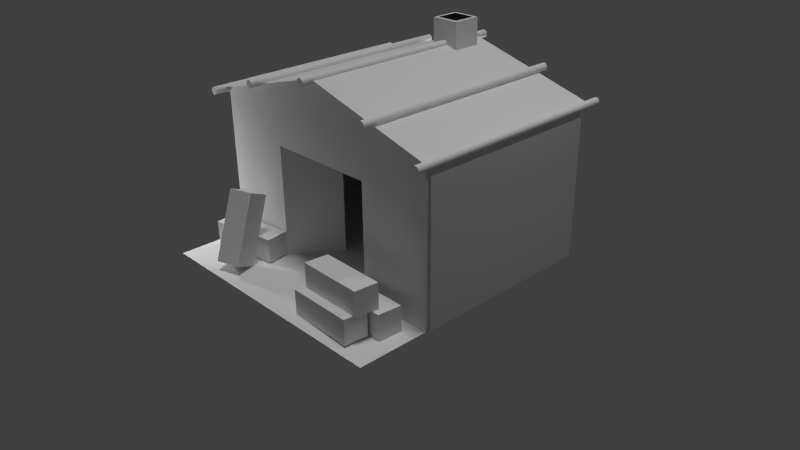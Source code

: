 # Source: RohanBarracks.blend  (saved by Blender 2.75.0; exported with 4.5.12 LTS)
import bpy
from mathutils import Matrix  # noqa: F401  (used for matrix-valued properties, if any)

bpy.ops.wm.read_factory_settings(use_empty=True)
scene = bpy.context.scene
scene.name = 'Scene'

# ---- collections
col_collection_1 = bpy.data.collections.new('Collection 1'); scene.collection.children.link(col_collection_1)

# ---- materials (node trees are filled in below, after node groups)
mat_black = bpy.data.materials.new('Black')
mat_black.alpha_threshold = 0.0
mat_black.use_transparent_shadow = False
mat_black.diffuse_color = (0.009714, 0.01002, 0.009412, 1.0)
mat_black.roughness = 0.5
mat_rooftiles_gray_1 = bpy.data.materials.new('roofTiles_gray_1')
mat_rooftiles_gray_1.alpha_threshold = 0.0
mat_rooftiles_gray_1.use_transparent_shadow = False
mat_rooftiles_gray_1.roughness = 0.5
mat_wood_3 = bpy.data.materials.new('Wood_3')
mat_wood_3.alpha_threshold = 0.0
mat_wood_3.use_transparent_shadow = False
mat_wood_3.roughness = 0.5
mat_wood_door = bpy.data.materials.new('wood_door')
mat_wood_door.alpha_threshold = 0.0
mat_wood_door.use_transparent_shadow = False
mat_wood_door.roughness = 0.5
mat_cloth_cord_3 = bpy.data.materials.new('cloth_cord_3')
mat_cloth_cord_3.alpha_threshold = 0.0
mat_cloth_cord_3.use_transparent_shadow = False
mat_cloth_cord_3.roughness = 0.5
mat_wood_2 = bpy.data.materials.new('wood_2')
mat_wood_2.alpha_threshold = 0.0
mat_wood_2.use_transparent_shadow = False
mat_wood_2.roughness = 0.5
mat_cloth_cord_1 = bpy.data.materials.new('cloth_cord_1')
mat_cloth_cord_1.alpha_threshold = 0.0
mat_cloth_cord_1.use_transparent_shadow = False
mat_cloth_cord_1.roughness = 0.5
mat_mossrock = bpy.data.materials.new('mossrock')
mat_mossrock.alpha_threshold = 0.0
mat_mossrock.use_transparent_shadow = False
mat_mossrock.roughness = 0.5

# ---- material node trees

# ---- world
world_world = bpy.data.worlds.new('World'); scene.world = world_world
world_world.color = (0.05088, 0.05088, 0.05088)
world_world.use_sun_shadow = False
world_world.sun_shadow_jitter_overblur = 0.0
world_world.cycles.sampling_method = 'MANUAL'
world_world.cycles.sample_map_resolution = 256

# ---- cameras
cam_camera = bpy.data.cameras.new('Camera')
cam_camera.clip_end = 100.0
cam_camera.lens = 35.0
cam_camera.sensor_width = 32.0
cam_camera.sensor_height = 18.0
cam_camera.ortho_scale = 7.314
cam_camera.dof.focus_distance = 0.0
cam_camera.dof.aperture_fstop = 128.0

# ---- lights
light_punto_001 = bpy.data.lights.new('Punto.001', 'POINT')
light_punto_001.transmission_factor = 0.0
light_punto_001.energy = 100.0
light_punto_001.shadow_buffer_clip_start = 0.5
light_punto_001.shadow_soft_size = 0.1
light_punto_001.shadow_maximum_resolution = 0.006
light_punto_001.use_absolute_resolution = True
light_punto_001.cycles.use_multiple_importance_sampling = False
light_punto = bpy.data.lights.new('Punto', 'POINT')
light_punto.transmission_factor = 0.0
light_punto.energy = 100.0
light_punto.shadow_buffer_clip_start = 0.5
light_punto.shadow_soft_size = 0.1
light_punto.shadow_maximum_resolution = 0.006
light_punto.use_absolute_resolution = True
light_punto.cycles.use_multiple_importance_sampling = False
light_sol = bpy.data.lights.new('Sol', 'SUN')
light_sol.transmission_factor = 0.0
light_sol.angle = 0.1993
light_sol.energy = 1.0
light_sol.shadow_buffer_clip_start = 0.5
light_sol.shadow_soft_size = 0.1
light_sol.shadow_cascade_max_distance = 1000.0
light_sol.cycles.use_multiple_importance_sampling = False
light_lamp = bpy.data.lights.new('Lamp', 'POINT')
light_lamp.transmission_factor = 0.0
light_lamp.cutoff_distance = 30.0
light_lamp.energy = 100.0
light_lamp.shadow_buffer_clip_start = 1.001
light_lamp.shadow_soft_size = 0.1
light_lamp.shadow_maximum_resolution = 0.006
light_lamp.use_absolute_resolution = True
light_lamp.cycles.use_multiple_importance_sampling = False

# ---- meshes
me_plano_003 = bpy.data.meshes.new('Plano.003')
me_plano_003.from_pydata([(-1.0, -1.0, 0.0), (1.0, -1.0, 0.0), (-1.0, 1.0, 0.0), (1.0, 1.0, 0.0)], [], [(0, 1, 3, 2)])
me_plano_003.materials.append(mat_black)
me_plano_003.use_remesh_preserve_volume = False
me_plano_003.use_remesh_preserve_attributes = False
me_plano_003.use_mirror_vertex_groups = False
me_plano_003.update()
me_cubo_002 = bpy.data.meshes.new('Cubo.002')
me_cubo_002.from_pydata([(-1.0, -1.0, -1.0), (-1.0, -1.0, 1.0), (-1.0, 1.0, -1.0), (-1.0, 1.0, 1.0), (1.0, -1.0, -1.0), (1.0, -1.0, 1.0), (1.0, 1.0, -1.0), (1.0, 1.0, 1.0)], [], [(1, 3, 2, 0), (3, 7, 6, 2), (7, 5, 4, 6), (5, 1, 0, 4), (0, 2, 6, 4), (5, 7, 3, 1)])
_uv = me_cubo_002.uv_layers.new(name='MapaUV')
_uv.uv.foreach_set('vector', [0.0, 0.0, 1.0, 0.0, 1.0, 1.0, 0.0, 1.0, 0.0, 0.0, 1.0, 0.0, 1.0, 1.0, 0.0, 1.0, 0.0, 0.0, 1.0, 0.0, 1.0, 1.0, 0.0, 1.0, 0.0, 0.0, 1.0, 0.0, 1.0, 1.0, 0.0, 1.0, 0.0, 0.0, 1.0, 0.0, 1.0, 1.0, 0.0, 1.0, 0.0, 0.0, 1.0, 0.0, 1.0, 1.0, 0.0, 1.0])
me_cubo_002.materials.append(mat_rooftiles_gray_1)
me_cubo_002.use_remesh_preserve_volume = False
me_cubo_002.use_remesh_preserve_attributes = False
me_cubo_002.use_mirror_vertex_groups = False
me_cubo_002.update()
me_cubo_001 = bpy.data.meshes.new('Cubo.001')
me_cubo_001.from_pydata([(-1.0, -1.0, -1.0), (-1.0, -1.0, 1.0), (-1.0, 1.0, -1.0), (-1.0, 1.0, 1.0), (1.0, -1.0, -1.0), (1.0, -1.0, 1.0), (1.0, 1.0, -1.0), (1.0, 1.0, 1.0)], [], [(1, 3, 2, 0), (3, 7, 6, 2), (7, 5, 4, 6), (5, 1, 0, 4), (0, 2, 6, 4), (5, 7, 3, 1)])
_uv = me_cubo_001.uv_layers.new(name='UVMap')
_uv.uv.foreach_set('vector', [0.88, -0.04275, 1.772, -0.03597, 1.765, 1.778, 0.8732, 1.771, -0.005387, -1.864, 0.8868, -1.857, 0.88, -0.04275, -0.01217, -0.04953, 0.8868, -1.857, 1.779, -1.85, 1.772, -0.03597, 0.88, -0.04275, 0.88, -0.04275, 0.8732, 1.771, -0.01895, 1.765, -0.01217, -0.04953, 1.759, 3.592, 0.8664, 3.586, 0.8732, 1.771, 1.765, 1.778, -0.005387, -1.864, -0.01217, -0.04953, -0.9043, -0.05632, -0.8975, -1.871])
me_cubo_001.materials.append(mat_wood_3)
me_cubo_001.use_remesh_preserve_volume = False
me_cubo_001.use_remesh_preserve_attributes = False
me_cubo_001.use_mirror_vertex_groups = False
me_cubo_001.update()
me_cubo = bpy.data.meshes.new('Cubo')
me_cubo.from_pydata([(-1.0, -1.0, -1.0), (-1.0, -1.0, 1.0), (-1.0, 1.0, -1.0), (-1.0, 1.0, 1.0), (1.0, -1.0, -1.0), (1.0, -1.0, 1.0), (1.0, 1.0, -1.0), (1.0, 1.0, 1.0)], [], [(1, 3, 2, 0), (3, 7, 6, 2), (7, 5, 4, 6), (5, 1, 0, 4), (0, 2, 6, 4), (5, 7, 3, 1)])
_uv = me_cubo.uv_layers.new(name='UVMap')
_uv.uv.foreach_set('vector', [0.05005, 1.423, -0.8597, 1.432, -0.8695, -0.4176, 0.04021, -0.4274, 0.9696, 3.263, 0.05988, 3.273, 0.05005, 1.423, 0.9598, 1.413, 0.05988, 3.273, -0.8499, 3.282, -0.8597, 1.432, 0.05005, 1.423, 0.05005, 1.423, 0.04021, -0.4274, 0.95, -0.4372, 0.9598, 1.413, -0.8794, -2.268, 0.03037, -2.277, 0.04021, -0.4274, -0.8695, -0.4176, 0.9696, 3.263, 0.9598, 1.413, 1.87, 1.403, 1.879, 3.253])
me_cubo.materials.append(mat_wood_3)
me_cubo.use_remesh_preserve_volume = False
me_cubo.use_remesh_preserve_attributes = False
me_cubo.use_mirror_vertex_groups = False
me_cubo.update()
me_cubo_013 = bpy.data.meshes.new('Cubo.013')
me_cubo_013.from_pydata([(-1.0, -1.0, -1.0), (-1.0, -1.0, 1.0), (-1.0, 1.0, -1.0), (-1.0, 1.0, 1.0), (1.0, -1.0, -1.0), (1.0, -1.0, 1.0), (1.0, 1.0, -1.0), (1.0, 1.0, 1.0)], [], [(1, 3, 2, 0), (3, 7, 6, 2), (7, 5, 4, 6), (5, 1, 0, 4), (0, 2, 6, 4), (5, 7, 3, 1)])
_uv = me_cubo_013.uv_layers.new(name='UVMap')
_uv.uv.foreach_set('vector', [0.5215, 0.03728, 0.0967, 0.03201, 0.09861, -0.7193, 0.5234, -0.714, 0.9444, 0.7939, 0.5196, 0.7886, 0.5215, 0.03728, 0.9463, 0.04255, 0.5196, 0.7886, 0.09479, 0.7833, 0.0967, 0.03201, 0.5215, 0.03728, 0.5215, 0.03728, 0.5234, -0.714, 0.9483, -0.7088, 0.9463, 0.04255, 0.1005, -1.471, 0.5253, -1.465, 0.5234, -0.714, 0.09861, -0.7193, 0.9444, 0.7939, 0.9463, 0.04255, 1.371, 0.04782, 1.369, 0.7991])
me_cubo_013.materials.append(mat_wood_door)
me_cubo_013.use_remesh_preserve_volume = False
me_cubo_013.use_remesh_preserve_attributes = False
me_cubo_013.use_mirror_vertex_groups = False
me_cubo_013.update()
me_cubo_012 = bpy.data.meshes.new('Cubo.012')
me_cubo_012.from_pydata([(-1.0, -1.0, -1.0), (-1.0, -1.0, 1.0), (-1.0, 1.0, -1.0), (-1.0, 1.0, 1.0), (1.0, -1.0, -1.0), (1.0, -1.0, 1.0), (1.0, 1.0, -1.0), (1.0, 1.0, 1.0)], [], [(1, 3, 2, 0), (3, 7, 6, 2), (7, 5, 4, 6), (5, 1, 0, 4), (0, 2, 6, 4), (5, 7, 3, 1)])
_uv = me_cubo_012.uv_layers.new(name='UVMap')
_uv.uv.foreach_set('vector', [0.4982, 0.822, 0.03658, 0.8217, 0.0367, 0.03262, 0.4983, 0.03292, 0.9597, 1.611, 0.4981, 1.611, 0.4982, 0.822, 0.9598, 0.8223, 0.4981, 1.611, 0.03647, 1.611, 0.03658, 0.8217, 0.4982, 0.822, 0.4982, 0.822, 0.4983, 0.03292, 0.9599, 0.03321, 0.9598, 0.8223, 0.03681, -0.7565, 0.4984, -0.7562, 0.4983, 0.03292, 0.0367, 0.03262, 0.9597, 1.611, 0.9598, 0.8223, 1.421, 0.8226, 1.421, 1.612])
me_cubo_012.materials.append(mat_wood_door)
me_cubo_012.use_remesh_preserve_volume = False
me_cubo_012.use_remesh_preserve_attributes = False
me_cubo_012.use_mirror_vertex_groups = False
me_cubo_012.update()
me_cubo_011 = bpy.data.meshes.new('Cubo.011')
me_cubo_011.from_pydata([(-1.0, -1.0, -1.0), (-1.0, -1.0, 1.0), (-1.0, 1.0, -1.0), (-1.0, 1.0, 1.0), (1.0, -1.0, -1.0), (1.0, -1.0, 1.0), (1.0, 1.0, -1.0), (1.0, 1.0, 1.0)], [], [(1, 3, 2, 0), (3, 7, 6, 2), (7, 5, 4, 6), (5, 1, 0, 4), (0, 2, 6, 4), (5, 7, 3, 1)])
_uv = me_cubo_011.uv_layers.new(name='UVMap')
_uv.uv.foreach_set('vector', [0.3333, 0.3333, 0.3333, 3.974e-08, 0.6667, 0.0, 0.6667, 0.3333, 3.974e-08, 0.6667, 0.0, 0.3333, 0.3333, 0.3333, 0.3333, 0.6667, 1.291e-07, 0.3333, 0.0, 8.941e-08, 0.3333, 0.0, 0.3333, 0.3333, 0.3333, 0.3333, 0.6667, 0.3333, 0.6667, 0.6667, 0.3333, 0.6667, 1.0, 0.0, 1.0, 0.3333, 0.6667, 0.3333, 0.6667, 2.98e-08, 0.0, 0.6667, 0.3333, 0.6667, 0.3333, 1.0, 4.967e-08, 1.0])
me_cubo_011.materials.append(mat_cloth_cord_3)
me_cubo_011.use_remesh_preserve_volume = False
me_cubo_011.use_remesh_preserve_attributes = False
me_cubo_011.use_mirror_vertex_groups = False
me_cubo_011.update()
me_cubo_010 = bpy.data.meshes.new('Cubo.010')
me_cubo_010.from_pydata([(-1.0, -1.0, -1.0), (-1.0, -1.0, 1.0), (-1.0, 1.0, -1.0), (-1.0, 1.0, 1.0), (1.0, -1.0, -1.0), (1.0, -1.0, 1.0), (1.0, 1.0, -1.0), (1.0, 1.0, 1.0)], [], [(1, 3, 2, 0), (3, 7, 6, 2), (7, 5, 4, 6), (5, 1, 0, 4), (0, 2, 6, 4), (5, 7, 3, 1)])
_uv = me_cubo_010.uv_layers.new(name='UVMap')
_uv.uv.foreach_set('vector', [0.3333, 0.3333, 0.3333, 3.974e-08, 0.6667, 0.0, 0.6667, 0.3333, 3.974e-08, 0.6667, 0.0, 0.3333, 0.3333, 0.3333, 0.3333, 0.6667, 1.291e-07, 0.3333, 0.0, 8.941e-08, 0.3333, 0.0, 0.3333, 0.3333, 0.3333, 0.3333, 0.6667, 0.3333, 0.6667, 0.6667, 0.3333, 0.6667, 1.0, 0.0, 1.0, 0.3333, 0.6667, 0.3333, 0.6667, 2.98e-08, 0.0, 0.6667, 0.3333, 0.6667, 0.3333, 1.0, 4.967e-08, 1.0])
me_cubo_010.materials.append(mat_cloth_cord_3)
me_cubo_010.use_remesh_preserve_volume = False
me_cubo_010.use_remesh_preserve_attributes = False
me_cubo_010.use_mirror_vertex_groups = False
me_cubo_010.update()
me_cubo_009 = bpy.data.meshes.new('Cubo.009')
me_cubo_009.from_pydata([(-1.0, -1.0, -1.0), (-1.0, -1.0, 1.0), (-1.0, 1.0, -1.0), (-1.0, 1.0, 1.0), (1.0, -1.0, -1.0), (1.0, -1.0, 1.0), (1.0, 1.0, -1.0), (1.0, 1.0, 1.0)], [], [(1, 3, 2, 0), (3, 7, 6, 2), (7, 5, 4, 6), (5, 1, 0, 4), (0, 2, 6, 4), (5, 7, 3, 1)])
_uv = me_cubo_009.uv_layers.new(name='UVMap')
_uv.uv.foreach_set('vector', [0.3333, 0.3333, 0.3333, 3.974e-08, 0.6667, 0.0, 0.6667, 0.3333, 3.974e-08, 0.6667, 0.0, 0.3333, 0.3333, 0.3333, 0.3333, 0.6667, 1.291e-07, 0.3333, 0.0, 8.941e-08, 0.3333, 0.0, 0.3333, 0.3333, 0.3333, 0.3333, 0.6667, 0.3333, 0.6667, 0.6667, 0.3333, 0.6667, 1.0, 0.0, 1.0, 0.3333, 0.6667, 0.3333, 0.6667, 2.98e-08, 0.0, 0.6667, 0.3333, 0.6667, 0.3333, 1.0, 4.967e-08, 1.0])
me_cubo_009.materials.append(mat_cloth_cord_3)
me_cubo_009.use_remesh_preserve_volume = False
me_cubo_009.use_remesh_preserve_attributes = False
me_cubo_009.use_mirror_vertex_groups = False
me_cubo_009.update()
me_cubo_008 = bpy.data.meshes.new('Cubo.008')
me_cubo_008.from_pydata([(-1.0, -1.0, -1.0), (-1.0, -1.0, 1.0), (-1.0, 1.0, -1.0), (-1.0, 1.0, 1.0), (1.0, -1.0, -1.0), (1.0, -1.0, 1.0), (1.0, 1.0, -1.0), (1.0, 1.0, 1.0)], [], [(1, 3, 2, 0), (3, 7, 6, 2), (7, 5, 4, 6), (5, 1, 0, 4), (0, 2, 6, 4), (5, 7, 3, 1)])
_uv = me_cubo_008.uv_layers.new(name='UVMap')
_uv.uv.foreach_set('vector', [0.3333, 0.3333, 0.3333, 3.974e-08, 0.6667, 0.0, 0.6667, 0.3333, 3.974e-08, 0.6667, 0.0, 0.3333, 0.3333, 0.3333, 0.3333, 0.6667, 1.291e-07, 0.3333, 0.0, 8.941e-08, 0.3333, 0.0, 0.3333, 0.3333, 0.3333, 0.3333, 0.6667, 0.3333, 0.6667, 0.6667, 0.3333, 0.6667, 1.0, 0.0, 1.0, 0.3333, 0.6667, 0.3333, 0.6667, 2.98e-08, 0.0, 0.6667, 0.3333, 0.6667, 0.3333, 1.0, 4.967e-08, 1.0])
me_cubo_008.materials.append(mat_cloth_cord_3)
me_cubo_008.use_remesh_preserve_volume = False
me_cubo_008.use_remesh_preserve_attributes = False
me_cubo_008.use_mirror_vertex_groups = False
me_cubo_008.update()
me_cubo_007 = bpy.data.meshes.new('Cubo.007')
me_cubo_007.from_pydata([(-1.0, -1.0, -1.0), (-1.0, -1.0, 1.0), (-1.0, 1.0, -1.0), (-1.0, 1.0, 1.0), (1.0, -1.0, -1.0), (1.0, -1.0, 1.0), (1.0, 1.0, -1.0), (1.0, 1.0, 1.0)], [], [(1, 3, 2, 0), (3, 7, 6, 2), (7, 5, 4, 6), (5, 1, 0, 4), (0, 2, 6, 4), (5, 7, 3, 1)])
_uv = me_cubo_007.uv_layers.new(name='UVMap')
_uv.uv.foreach_set('vector', [0.3333, 0.3333, 0.3333, 3.974e-08, 0.6667, 0.0, 0.6667, 0.3333, 3.974e-08, 0.6667, 0.0, 0.3333, 0.3333, 0.3333, 0.3333, 0.6667, 1.291e-07, 0.3333, 0.0, 8.941e-08, 0.3333, 0.0, 0.3333, 0.3333, 0.3333, 0.3333, 0.6667, 0.3333, 0.6667, 0.6667, 0.3333, 0.6667, 1.0, 0.0, 1.0, 0.3333, 0.6667, 0.3333, 0.6667, 2.98e-08, 0.0, 0.6667, 0.3333, 0.6667, 0.3333, 1.0, 4.967e-08, 1.0])
me_cubo_007.materials.append(mat_cloth_cord_3)
me_cubo_007.use_remesh_preserve_volume = False
me_cubo_007.use_remesh_preserve_attributes = False
me_cubo_007.use_mirror_vertex_groups = False
me_cubo_007.update()
me_plano_010 = bpy.data.meshes.new('Plano.010')
me_plano_010.from_pydata([(-1.019, -0.96, -3.5), (1.0, -0.96, -3.5), (1.0, -1.04, -3.5), (-1.019, -1.04, -3.5), (-1.5, -0.96, -1.753), (-1.5, -1.04, -1.753), (-1.019, -0.96, 1.192e-07), (1.0, -0.96, 1.192e-07), (1.0, -0.96, -1.0), (-0.5, -0.96, -1.0), (-0.5, -0.96, -2.5), (1.0, -0.96, -2.5), (-1.5, -0.96, -1.747), (1.0, -1.04, -2.5), (-1.5, -1.04, -1.747), (-0.5, -1.04, -2.5), (-0.5, -1.04, -1.0), (1.0, -1.04, -1.0), (1.0, -1.04, 1.192e-07), (-1.019, -1.04, 1.192e-07)], [], [(0, 1, 2, 3), (4, 0, 3, 5), (6, 7, 8, 9, 10, 11, 1, 0, 4, 12), (2, 1, 11, 13), (14, 5, 3, 2, 13, 15, 16, 17, 18, 19), (12, 4, 5, 14), (19, 18, 7, 6), (8, 7, 18, 17), (9, 8, 17, 16), (16, 15, 10, 9), (15, 13, 11, 10), (14, 19, 6, 12)])
_uv = me_plano_010.uv_layers.new(name='UVMap')
_uv.uv.foreach_set('vector', [0.2563, 2.465, -0.6533, 2.46, -0.6531, 2.388, 0.2565, 2.394, 1.264, 4.191, 0.4764, 4.187, 0.4766, 4.115, 1.264, 4.12, 2.071, -1.715, 2.066, 0.09391, 1.615, 0.09116, 1.619, -1.252, 0.9433, -1.257, 0.9393, 0.08703, 0.4888, 0.08427, 0.4942, -1.724, 1.283, -2.15, 1.285, -2.15, 0.2553, 2.824, 0.255, 2.895, -0.1955, 2.893, -0.1953, 2.821, -0.2984, 0.07946, -0.3009, 0.07945, -1.087, -0.3562, -1.081, -2.165, -0.6308, -2.162, -0.6349, -0.8183, 0.04092, -0.8142, 0.04496, -2.158, 0.4955, -2.155, 0.4901, -0.3465, 1.266, 4.191, 1.264, 4.191, 1.264, 4.12, 1.266, 4.12, -0.6533, 2.46, 0.2563, 2.465, 0.2561, 2.537, -0.6535, 2.532, 0.2548, 2.967, -0.1957, 2.964, -0.1955, 2.893, 0.255, 2.895, 0.2553, 2.824, -0.4205, 2.82, -0.4203, 2.748, 0.2555, 2.752, 0.2557, 2.68, -0.4201, 2.676, -0.4199, 2.605, 0.2559, 2.609, -0.4201, 2.676, 0.2557, 2.68, 0.2555, 2.752, -0.4203, 2.748, 1.266, 4.12, 2.054, 4.125, 2.053, 4.196, 1.266, 4.191])
me_plano_010.materials.append(mat_wood_3)
me_plano_010.use_remesh_preserve_volume = False
me_plano_010.use_remesh_preserve_attributes = False
me_plano_010.use_mirror_vertex_groups = False
me_plano_010.update()
me_plano_009 = bpy.data.meshes.new('Plano.009')
me_plano_009.from_pydata([(-1.019, 1.04, -3.5), (1.0, 1.04, -3.5), (1.0, 0.96, -3.5), (-1.019, 0.96, -3.5), (-1.5, 1.04, -1.753), (-1.5, 0.96, -1.753), (-1.019, 1.04, 1.192e-07), (1.0, 1.04, 1.192e-07), (-1.5, 1.04, -1.747), (1.0, 0.96, 1.192e-07), (-1.5, 0.96, -1.747), (-1.019, 0.96, 1.192e-07)], [], [(0, 1, 2, 3), (4, 0, 3, 5), (6, 7, 1, 0, 4, 8), (2, 1, 7, 9), (10, 5, 3, 2, 9, 11), (8, 4, 5, 10), (11, 9, 7, 6), (10, 11, 6, 8)])
_uv = me_plano_009.uv_layers.new(name='UVMap')
_uv.uv.foreach_set('vector', [0.3114, 1.093, -0.4719, 1.082, -0.4715, 1.02, 0.3118, 1.031, -0.1835, 2.444, -0.8613, 2.435, -0.8609, 2.373, -0.183, 2.382, 0.5094, 0.4774, 0.5196, -1.08, 1.877, -1.062, 1.867, 0.4955, 1.187, 0.8574, 1.185, 0.8574, 1.854, 2.471, 1.854, 2.532, 0.4961, 2.514, 0.4965, 2.453, -0.1708, 0.8393, -0.173, 0.8393, -0.8484, 0.4594, -0.8382, -1.098, 0.5196, -1.08, 0.5094, 0.4774, -0.1813, 2.444, -0.1835, 2.444, -0.183, 2.382, -0.1809, 2.382, 0.3126, 0.9075, -0.4707, 0.8971, -0.4703, 0.8354, 0.313, 0.8458, -0.1809, 2.382, 0.4969, 2.391, 0.4965, 2.453, -0.1813, 2.444])
me_plano_009.materials.append(mat_wood_3)
me_plano_009.use_remesh_preserve_volume = False
me_plano_009.use_remesh_preserve_attributes = False
me_plano_009.use_mirror_vertex_groups = False
me_plano_009.update()
me_plano_008 = bpy.data.meshes.new('Plano.008')
me_plano_008.from_pydata([], [], [])
_uv = me_plano_008.uv_layers.new(name='UVMap')
_uv.uv.foreach_set('vector', [])
me_plano_008.materials.append(mat_wood_3)
me_plano_008.use_remesh_preserve_volume = False
me_plano_008.use_remesh_preserve_attributes = False
me_plano_008.use_mirror_vertex_groups = False
me_plano_008.update()
me_cilindro_003 = bpy.data.meshes.new('Cilindro.003')
me_cilindro_003.from_pydata([(72.0, 1.0, -1.0), (72.0, 1.0, 1.0), (72.2, 0.9808, -1.0), (72.2, 0.9808, 1.0), (72.38, 0.9239, -1.0), (72.38, 0.9239, 1.0), (72.56, 0.8315, -1.0), (72.56, 0.8315, 1.0), (72.71, 0.7071, -1.0), (72.71, 0.7071, 1.0), (72.83, 0.5556, -1.0), (72.83, 0.5556, 1.0), (72.92, 0.3827, -1.0), (72.92, 0.3827, 1.0), (72.98, 0.1951, -1.0), (72.98, 0.1951, 1.0), (73.0, 7.55e-08, -1.0), (73.0, 7.55e-08, 1.0), (72.98, -0.1951, -1.0), (72.98, -0.1951, 1.0), (72.92, -0.3827, -1.0), (72.92, -0.3827, 1.0), (72.83, -0.5556, -1.0), (72.83, -0.5556, 1.0), (72.71, -0.7071, -1.0), (72.71, -0.7071, 1.0), (72.56, -0.8315, -1.0), (72.56, -0.8315, 1.0), (72.38, -0.9239, -1.0), (72.38, -0.9239, 1.0), (72.2, -0.9808, -1.0), (72.2, -0.9808, 1.0), (72.0, -1.0, -1.0), (72.0, -1.0, 1.0), (71.8, -0.9808, -1.0), (71.8, -0.9808, 1.0), (71.62, -0.9239, -1.0), (71.62, -0.9239, 1.0), (71.44, -0.8315, -1.0), (71.44, -0.8315, 1.0), (71.29, -0.7071, -1.0), (71.29, -0.7071, 1.0), (71.17, -0.5556, -1.0), (71.17, -0.5556, 1.0), (71.08, -0.3827, -1.0), (71.08, -0.3827, 1.0), (71.02, -0.1951, -1.0), (71.02, -0.1951, 1.0), (71.0, 9.656e-07, -1.0), (71.0, 9.656e-07, 1.0), (71.02, 0.1951, -1.0), (71.02, 0.1951, 1.0), (71.08, 0.3827, -1.0), (71.08, 0.3827, 1.0), (71.17, 0.5556, -1.0), (71.17, 0.5556, 1.0), (71.29, 0.7071, -1.0), (71.29, 0.7071, 1.0), (71.44, 0.8315, -1.0), (71.44, 0.8315, 1.0), (71.62, 0.9239, -1.0), (71.62, 0.9239, 1.0), (71.8, 0.9808, -1.0), (71.8, 0.9808, 1.0), (0.0, 1.0, -1.0), (0.0, 1.0, 1.0), (0.1951, 0.9808, -1.0), (0.1951, 0.9808, 1.0), (0.3827, 0.9239, -1.0), (0.3827, 0.9239, 1.0), (0.5556, 0.8315, -1.0), (0.5556, 0.8315, 1.0), (0.7071, 0.7071, -1.0), (0.7071, 0.7071, 1.0), (0.8315, 0.5556, -1.0), (0.8315, 0.5556, 1.0), (0.9239, 0.3827, -1.0), (0.9239, 0.3827, 1.0), (0.9808, 0.1951, -1.0), (0.9808, 0.1951, 1.0), (1.0, 7.55e-08, -1.0), (1.0, 7.55e-08, 1.0), (0.9808, -0.1951, -1.0), (0.9808, -0.1951, 1.0), (0.9239, -0.3827, -1.0), (0.9239, -0.3827, 1.0), (0.8315, -0.5556, -1.0), (0.8315, -0.5556, 1.0), (0.7071, -0.7071, -1.0), (0.7071, -0.7071, 1.0), (0.5556, -0.8315, -1.0), (0.5556, -0.8315, 1.0), (0.3827, -0.9239, -1.0), (0.3827, -0.9239, 1.0), (0.1951, -0.9808, -1.0), (0.1951, -0.9808, 1.0), (-3.258e-07, -1.0, -1.0), (-3.258e-07, -1.0, 1.0), (-0.1951, -0.9808, -1.0), (-0.1951, -0.9808, 1.0), (-0.3827, -0.9239, -1.0), (-0.3827, -0.9239, 1.0), (-0.5556, -0.8315, -1.0), (-0.5556, -0.8315, 1.0), (-0.7071, -0.7071, -1.0), (-0.7071, -0.7071, 1.0), (-0.8315, -0.5556, -1.0), (-0.8315, -0.5556, 1.0), (-0.9239, -0.3827, -1.0), (-0.9239, -0.3827, 1.0), (-0.9808, -0.1951, -1.0), (-0.9808, -0.1951, 1.0), (-1.0, 9.656e-07, -1.0), (-1.0, 9.656e-07, 1.0), (-0.9808, 0.1951, -1.0), (-0.9808, 0.1951, 1.0), (-0.9239, 0.3827, -1.0), (-0.9239, 0.3827, 1.0), (-0.8315, 0.5556, -1.0), (-0.8315, 0.5556, 1.0), (-0.7071, 0.7071, -1.0), (-0.7071, 0.7071, 1.0), (-0.5556, 0.8315, -1.0), (-0.5556, 0.8315, 1.0), (-0.3827, 0.9239, -1.0), (-0.3827, 0.9239, 1.0), (-0.1951, 0.9808, -1.0), (-0.1951, 0.9808, 1.0), (56.0, 6.2, -1.0), (56.0, 6.2, 1.0), (56.2, 6.181, -1.0), (56.2, 6.181, 1.0), (56.38, 6.124, -1.0), (56.38, 6.124, 1.0), (56.56, 6.031, -1.0), (56.56, 6.031, 1.0), (56.71, 5.907, -1.0), (56.71, 5.907, 1.0), (56.83, 5.756, -1.0), (56.83, 5.756, 1.0), (56.92, 5.583, -1.0), (56.92, 5.583, 1.0), (56.98, 5.395, -1.0), (56.98, 5.395, 1.0), (57.0, 5.2, -1.0), (57.0, 5.2, 1.0), (56.98, 5.005, -1.0), (56.98, 5.005, 1.0), (56.92, 4.817, -1.0), (56.92, 4.817, 1.0), (56.83, 4.644, -1.0), (56.83, 4.644, 1.0), (56.71, 4.493, -1.0), (56.71, 4.493, 1.0), (56.56, 4.369, -1.0), (56.56, 4.369, 1.0), (56.38, 4.276, -1.0), (56.38, 4.276, 1.0), (56.2, 4.219, -1.0), (56.2, 4.219, 1.0), (56.0, 4.2, -1.0), (56.0, 4.2, 1.0), (55.8, 4.219, -1.0), (55.8, 4.219, 1.0), (55.62, 4.276, -1.0), (55.62, 4.276, 1.0), (55.44, 4.369, -1.0), (55.44, 4.369, 1.0), (55.29, 4.493, -1.0), (55.29, 4.493, 1.0), (55.17, 4.644, -1.0), (55.17, 4.644, 1.0), (55.08, 4.817, -1.0), (55.08, 4.817, 1.0), (55.02, 5.005, -1.0), (55.02, 5.005, 1.0), (55.0, 5.2, -1.0), (55.0, 5.2, 1.0), (55.02, 5.395, -1.0), (55.02, 5.395, 1.0), (55.08, 5.583, -1.0), (55.08, 5.583, 1.0), (55.17, 5.756, -1.0), (55.17, 5.756, 1.0), (55.29, 5.907, -1.0), (55.29, 5.907, 1.0), (55.44, 6.031, -1.0), (55.44, 6.031, 1.0), (55.62, 6.124, -1.0), (55.62, 6.124, 1.0), (55.8, 6.181, -1.0), (55.8, 6.181, 1.0), (16.0, 6.2, -1.0), (16.0, 6.2, 1.0), (16.2, 6.181, -1.0), (16.2, 6.181, 1.0), (16.38, 6.124, -1.0), (16.38, 6.124, 1.0), (16.56, 6.031, -1.0), (16.56, 6.031, 1.0), (16.71, 5.907, -1.0), (16.71, 5.907, 1.0), (16.83, 5.756, -1.0), (16.83, 5.756, 1.0), (16.92, 5.583, -1.0), (16.92, 5.583, 1.0), (16.98, 5.395, -1.0), (16.98, 5.395, 1.0), (17.0, 5.2, -1.0), (17.0, 5.2, 1.0), (16.98, 5.005, -1.0), (16.98, 5.005, 1.0), (16.92, 4.817, -1.0), (16.92, 4.817, 1.0), (16.83, 4.644, -1.0), (16.83, 4.644, 1.0), (16.71, 4.493, -1.0), (16.71, 4.493, 1.0), (16.56, 4.369, -1.0), (16.56, 4.369, 1.0), (16.38, 4.276, -1.0), (16.38, 4.276, 1.0), (16.2, 4.219, -1.0), (16.2, 4.219, 1.0), (16.0, 4.2, -1.0), (16.0, 4.2, 1.0), (15.8, 4.219, -1.0), (15.8, 4.219, 1.0), (15.62, 4.276, -1.0), (15.62, 4.276, 1.0), (15.44, 4.369, -1.0), (15.44, 4.369, 1.0), (15.29, 4.493, -1.0), (15.29, 4.493, 1.0), (15.17, 4.644, -1.0), (15.17, 4.644, 1.0), (15.08, 4.817, -1.0), (15.08, 4.817, 1.0), (15.02, 5.005, -1.0), (15.02, 5.005, 1.0), (15.0, 5.2, -1.0), (15.0, 5.2, 1.0), (15.02, 5.395, -1.0), (15.02, 5.395, 1.0), (15.08, 5.583, -1.0), (15.08, 5.583, 1.0), (15.17, 5.756, -1.0), (15.17, 5.756, 1.0), (15.29, 5.907, -1.0), (15.29, 5.907, 1.0), (15.44, 6.031, -1.0), (15.44, 6.031, 1.0), (15.62, 6.124, -1.0), (15.62, 6.124, 1.0), (15.8, 6.181, -1.0), (15.8, 6.181, 1.0), (36.0, 11.0, -1.0), (36.0, 11.0, 1.0), (36.2, 10.98, -1.0), (36.2, 10.98, 1.0), (36.38, 10.92, -1.0), (36.38, 10.92, 1.0), (36.56, 10.83, -1.0), (36.56, 10.83, 1.0), (36.71, 10.71, -1.0), (36.71, 10.71, 1.0), (36.83, 10.56, -1.0), (36.83, 10.56, 1.0), (36.92, 10.38, -1.0), (36.92, 10.38, 1.0), (36.98, 10.2, -1.0), (36.98, 10.2, 1.0), (37.0, 10.0, -1.0), (37.0, 10.0, 1.0), (36.98, 9.805, -1.0), (36.98, 9.805, 1.0), (36.92, 9.617, -1.0), (36.92, 9.617, 1.0), (36.83, 9.444, -1.0), (36.83, 9.444, 1.0), (36.71, 9.293, -1.0), (36.71, 9.293, 1.0), (36.56, 9.169, -1.0), (36.56, 9.169, 1.0), (36.38, 9.076, -1.0), (36.38, 9.076, 1.0), (36.2, 9.019, -1.0), (36.2, 9.019, 1.0), (36.0, 9.0, -1.0), (36.0, 9.0, 1.0), (35.8, 9.019, -1.0), (35.8, 9.019, 1.0), (35.62, 9.076, -1.0), (35.62, 9.076, 1.0), (35.44, 9.169, -1.0), (35.44, 9.169, 1.0), (35.29, 9.293, -1.0), (35.29, 9.293, 1.0), (35.17, 9.444, -1.0), (35.17, 9.444, 1.0), (35.08, 9.617, -1.0), (35.08, 9.617, 1.0), (35.02, 9.805, -1.0), (35.02, 9.805, 1.0), (35.0, 10.0, -1.0), (35.0, 10.0, 1.0), (35.02, 10.2, -1.0), (35.02, 10.2, 1.0), (35.08, 10.38, -1.0), (35.08, 10.38, 1.0), (35.17, 10.56, -1.0), (35.17, 10.56, 1.0), (35.29, 10.71, -1.0), (35.29, 10.71, 1.0), (35.44, 10.83, -1.0), (35.44, 10.83, 1.0), (35.62, 10.92, -1.0), (35.62, 10.92, 1.0), (35.8, 10.98, -1.0), (35.8, 10.98, 1.0)], [], [(0, 1, 3, 2), (2, 3, 5, 4), (4, 5, 7, 6), (6, 7, 9, 8), (8, 9, 11, 10), (10, 11, 13, 12), (12, 13, 15, 14), (14, 15, 17, 16), (16, 17, 19, 18), (18, 19, 21, 20), (20, 21, 23, 22), (22, 23, 25, 24), (24, 25, 27, 26), (26, 27, 29, 28), (28, 29, 31, 30), (30, 31, 33, 32), (32, 33, 35, 34), (34, 35, 37, 36), (36, 37, 39, 38), (38, 39, 41, 40), (40, 41, 43, 42), (42, 43, 45, 44), (44, 45, 47, 46), (46, 47, 49, 48), (48, 49, 51, 50), (50, 51, 53, 52), (52, 53, 55, 54), (54, 55, 57, 56), (56, 57, 59, 58), (58, 59, 61, 60), (3, 1, 63, 61, 59, 57, 55, 53, 51, 49, 47, 45, 43, 41, 39, 37, 35, 33, 31, 29, 27, 25, 23, 21, 19, 17, 15, 13, 11, 9, 7, 5), (62, 63, 1, 0), (60, 61, 63, 62), (0, 2, 4, 6, 8, 10, 12, 14, 16, 18, 20, 22, 24, 26, 28, 30, 32, 34, 36, 38, 40, 42, 44, 46, 48, 50, 52, 54, 56, 58, 60, 62), (64, 65, 67, 66), (66, 67, 69, 68), (68, 69, 71, 70), (70, 71, 73, 72), (72, 73, 75, 74), (74, 75, 77, 76), (76, 77, 79, 78), (78, 79, 81, 80), (80, 81, 83, 82), (82, 83, 85, 84), (84, 85, 87, 86), (86, 87, 89, 88), (88, 89, 91, 90), (90, 91, 93, 92), (92, 93, 95, 94), (94, 95, 97, 96), (96, 97, 99, 98), (98, 99, 101, 100), (100, 101, 103, 102), (102, 103, 105, 104), (104, 105, 107, 106), (106, 107, 109, 108), (108, 109, 111, 110), (110, 111, 113, 112), (112, 113, 115, 114), (114, 115, 117, 116), (116, 117, 119, 118), (118, 119, 121, 120), (120, 121, 123, 122), (122, 123, 125, 124), (67, 65, 127, 125, 123, 121, 119, 117, 115, 113, 111, 109, 107, 105, 103, 101, 99, 97, 95, 93, 91, 89, 87, 85, 83, 81, 79, 77, 75, 73, 71, 69), (126, 127, 65, 64), (124, 125, 127, 126), (64, 66, 68, 70, 72, 74, 76, 78, 80, 82, 84, 86, 88, 90, 92, 94, 96, 98, 100, 102, 104, 106, 108, 110, 112, 114, 116, 118, 120, 122, 124, 126), (128, 129, 131, 130), (130, 131, 133, 132), (132, 133, 135, 134), (134, 135, 137, 136), (136, 137, 139, 138), (138, 139, 141, 140), (140, 141, 143, 142), (142, 143, 145, 144), (144, 145, 147, 146), (146, 147, 149, 148), (148, 149, 151, 150), (150, 151, 153, 152), (152, 153, 155, 154), (154, 155, 157, 156), (156, 157, 159, 158), (158, 159, 161, 160), (160, 161, 163, 162), (162, 163, 165, 164), (164, 165, 167, 166), (166, 167, 169, 168), (168, 169, 171, 170), (170, 171, 173, 172), (172, 173, 175, 174), (174, 175, 177, 176), (176, 177, 179, 178), (178, 179, 181, 180), (180, 181, 183, 182), (182, 183, 185, 184), (184, 185, 187, 186), (186, 187, 189, 188), (131, 129, 191, 189, 187, 185, 183, 181, 179, 177, 175, 173, 171, 169, 167, 165, 163, 161, 159, 157, 155, 153, 151, 149, 147, 145, 143, 141, 139, 137, 135, 133), (190, 191, 129, 128), (188, 189, 191, 190), (128, 130, 132, 134, 136, 138, 140, 142, 144, 146, 148, 150, 152, 154, 156, 158, 160, 162, 164, 166, 168, 170, 172, 174, 176, 178, 180, 182, 184, 186, 188, 190), (192, 193, 195, 194), (194, 195, 197, 196), (196, 197, 199, 198), (198, 199, 201, 200), (200, 201, 203, 202), (202, 203, 205, 204), (204, 205, 207, 206), (206, 207, 209, 208), (208, 209, 211, 210), (210, 211, 213, 212), (212, 213, 215, 214), (214, 215, 217, 216), (216, 217, 219, 218), (218, 219, 221, 220), (220, 221, 223, 222), (222, 223, 225, 224), (224, 225, 227, 226), (226, 227, 229, 228), (228, 229, 231, 230), (230, 231, 233, 232), (232, 233, 235, 234), (234, 235, 237, 236), (236, 237, 239, 238), (238, 239, 241, 240), (240, 241, 243, 242), (242, 243, 245, 244), (244, 245, 247, 246), (246, 247, 249, 248), (248, 249, 251, 250), (250, 251, 253, 252), (195, 193, 255, 253, 251, 249, 247, 245, 243, 241, 239, 237, 235, 233, 231, 229, 227, 225, 223, 221, 219, 217, 215, 213, 211, 209, 207, 205, 203, 201, 199, 197), (254, 255, 193, 192), (252, 253, 255, 254), (192, 194, 196, 198, 200, 202, 204, 206, 208, 210, 212, 214, 216, 218, 220, 222, 224, 226, 228, 230, 232, 234, 236, 238, 240, 242, 244, 246, 248, 250, 252, 254), (256, 257, 259, 258), (258, 259, 261, 260), (260, 261, 263, 262), (262, 263, 265, 264), (264, 265, 267, 266), (266, 267, 269, 268), (268, 269, 271, 270), (270, 271, 273, 272), (272, 273, 275, 274), (274, 275, 277, 276), (276, 277, 279, 278), (278, 279, 281, 280), (280, 281, 283, 282), (282, 283, 285, 284), (284, 285, 287, 286), (286, 287, 289, 288), (288, 289, 291, 290), (290, 291, 293, 292), (292, 293, 295, 294), (294, 295, 297, 296), (296, 297, 299, 298), (298, 299, 301, 300), (300, 301, 303, 302), (302, 303, 305, 304), (304, 305, 307, 306), (306, 307, 309, 308), (308, 309, 311, 310), (310, 311, 313, 312), (312, 313, 315, 314), (314, 315, 317, 316), (259, 257, 319, 317, 315, 313, 311, 309, 307, 305, 303, 301, 299, 297, 295, 293, 291, 289, 287, 285, 283, 281, 279, 277, 275, 273, 271, 269, 267, 265, 263, 261), (318, 319, 257, 256), (316, 317, 319, 318), (256, 258, 260, 262, 264, 266, 268, 270, 272, 274, 276, 278, 280, 282, 284, 286, 288, 290, 292, 294, 296, 298, 300, 302, 304, 306, 308, 310, 312, 314, 316, 318)])
_uv = me_cilindro_003.uv_layers.new(name='UVMap')
_uv.uv.foreach_set('vector', [0.004704, 0.7875, 0.2022, 0.788, 0.2021, 0.8072, 0.004598, 0.8067, 0.004598, 0.8067, 0.2021, 0.8072, 0.202, 0.8259, 0.004494, 0.8254, 0.004494, 0.8254, 0.202, 0.8259, 0.2019, 0.8436, 0.004396, 0.8431, 0.004396, 0.8431, 0.2019, 0.8436, 0.2018, 0.8595, 0.004308, 0.859, 0.7943, 0.8746, 0.5967, 0.8741, 0.5968, 0.8605, 0.7943, 0.861, 0.7943, 0.861, 0.5968, 0.8605, 0.5969, 0.8446, 0.7944, 0.8451, 0.7944, 0.8451, 0.5969, 0.8446, 0.597, 0.8269, 0.7945, 0.8274, 0.7945, 0.8274, 0.597, 0.8269, 0.5971, 0.8081, 0.7946, 0.8086, 0.7946, 0.8086, 0.5971, 0.8081, 0.5972, 0.789, 0.7947, 0.7895, 0.7947, 0.7895, 0.5972, 0.789, 0.5973, 0.7702, 0.7948, 0.7707, 0.7948, 0.7707, 0.5973, 0.7702, 0.5974, 0.7525, 0.7949, 0.753, 0.7949, 0.753, 0.5974, 0.7525, 0.5975, 0.7366, 0.795, 0.7371, 0.2068, 0.4708, 0.009317, 0.4703, 0.009405, 0.4544, 0.2069, 0.4549, 0.2069, 0.4549, 0.009405, 0.4544, 0.009504, 0.4367, 0.207, 0.4372, 0.207, 0.4372, 0.009504, 0.4367, 0.009608, 0.4179, 0.2071, 0.4184, 0.2071, 0.4184, 0.009608, 0.4179, 0.009714, 0.3988, 0.2072, 0.3993, 0.2072, 0.3993, 0.009714, 0.3988, 0.009818, 0.38, 0.2073, 0.3805, 0.2073, 0.3805, 0.009818, 0.38, 0.009916, 0.3623, 0.2074, 0.3628, 0.2074, 0.3628, 0.009916, 0.3623, 0.01, 0.3464, 0.2075, 0.3469, 0.2075, 0.3469, 0.01, 0.3464, 0.01008, 0.3329, 0.2076, 0.3334, 0.9925, 0.7376, 0.795, 0.7371, 0.7951, 0.7236, 0.9926, 0.7241, 0.9926, 0.7241, 0.7951, 0.7236, 0.7952, 0.7077, 0.9927, 0.7082, 0.9927, 0.7082, 0.7952, 0.7077, 0.7953, 0.69, 0.9928, 0.6905, 0.9928, 0.6905, 0.7953, 0.69, 0.7954, 0.6712, 0.9929, 0.6717, 0.9929, 0.6717, 0.7954, 0.6712, 0.7955, 0.6521, 0.993, 0.6525, 0.993, 0.6525, 0.7955, 0.6521, 0.7956, 0.6333, 0.9931, 0.6338, 0.9931, 0.6338, 0.7956, 0.6333, 0.7957, 0.6156, 0.9932, 0.6161, 0.9932, 0.6161, 0.7957, 0.6156, 0.7958, 0.5997, 0.9933, 0.6002, 0.9933, 0.6002, 0.7958, 0.5997, 0.7959, 0.5861, 0.9934, 0.5866, 0.004995, 0.7351, 0.2025, 0.7356, 0.2024, 0.7516, 0.004906, 0.7511, 0.3542, 0.1852, 0.3363, 0.1925, 0.3173, 0.1962, 0.2979, 0.1961, 0.2789, 0.1924, 0.2611, 0.185, 0.245, 0.1743, 0.2314, 0.1607, 0.2208, 0.1448, 0.2135, 0.1271, 0.2098, 0.1083, 0.2099, 0.08917, 0.2138, 0.0704, 0.2213, 0.05273, 0.2321, 0.03684, 0.2459, 0.02334, 0.262, 0.01274, 0.28, 0.005461, 0.299, 0.001774, 0.3183, 0.001822, 0.3373, 0.005605, 0.3551, 0.01298, 0.3712, 0.02365, 0.3848, 0.03722, 0.3955, 0.05317, 0.4028, 0.07087, 0.4064, 0.08966, 0.4063, 0.1088, 0.4025, 0.1276, 0.3949, 0.1452, 0.3841, 0.1611, 0.3703, 0.1746, 0.004808, 0.7687, 0.2023, 0.7692, 0.2022, 0.788, 0.004704, 0.7875, 0.004906, 0.7511, 0.2024, 0.7516, 0.2023, 0.7692, 0.004808, 0.7687, 0.9961, 0.09113, 0.996, 0.1103, 0.9921, 0.129, 0.9846, 0.1467, 0.9738, 0.1626, 0.96, 0.1761, 0.9438, 0.1867, 0.9259, 0.194, 0.9069, 0.1977, 0.8876, 0.1976, 0.8686, 0.1938, 0.8507, 0.1865, 0.8347, 0.1758, 0.8211, 0.1622, 0.8104, 0.1463, 0.8031, 0.1286, 0.7994, 0.1098, 0.7995, 0.09064, 0.8034, 0.07188, 0.8109, 0.05421, 0.8218, 0.03832, 0.8355, 0.02482, 0.8517, 0.01422, 0.8696, 0.006938, 0.8886, 0.00325, 0.908, 0.003298, 0.927, 0.00708, 0.9448, 0.01445, 0.9608, 0.02513, 0.9745, 0.0387, 0.9851, 0.05464, 0.9924, 0.07235, 0.2015, 0.9119, 0.399, 0.9124, 0.3989, 0.9316, 0.2014, 0.9311, 0.2014, 0.9311, 0.3989, 0.9316, 0.3988, 0.9503, 0.2013, 0.9498, 0.2013, 0.9498, 0.3988, 0.9503, 0.3987, 0.968, 0.2012, 0.9675, 0.2012, 0.9675, 0.3987, 0.968, 0.3986, 0.9839, 0.2011, 0.9834, 0.2011, 0.9834, 0.3986, 0.9839, 0.3986, 0.9975, 0.2011, 0.997, 0.3992, 0.8736, 0.5967, 0.8741, 0.5967, 0.89, 0.3992, 0.8895, 0.3992, 0.8895, 0.5967, 0.89, 0.5966, 0.9077, 0.3991, 0.9072, 0.3991, 0.9072, 0.5966, 0.9077, 0.5965, 0.9264, 0.399, 0.9259, 0.399, 0.9259, 0.5965, 0.9264, 0.5964, 0.9456, 0.3988, 0.9451, 0.3988, 0.9451, 0.5964, 0.9456, 0.5962, 0.9644, 0.3987, 0.9639, 0.3987, 0.9639, 0.5962, 0.9644, 0.5961, 0.982, 0.3986, 0.9816, 0.3986, 0.9816, 0.5961, 0.982, 0.5961, 0.998, 0.3986, 0.9975, 0.005832, 0.5842, 0.2033, 0.5847, 0.2032, 0.6006, 0.005744, 0.6001, 0.005744, 0.6001, 0.2032, 0.6006, 0.2032, 0.6183, 0.005646, 0.6178, 0.005646, 0.6178, 0.2032, 0.6183, 0.203, 0.637, 0.005542, 0.6365, 0.005542, 0.6365, 0.203, 0.637, 0.2029, 0.6562, 0.005436, 0.6557, 0.005436, 0.6557, 0.2029, 0.6562, 0.2028, 0.675, 0.005332, 0.6745, 0.005332, 0.6745, 0.2028, 0.675, 0.2027, 0.6926, 0.005234, 0.6921, 0.005234, 0.6921, 0.2027, 0.6926, 0.2026, 0.7086, 0.005145, 0.7081, 0.005145, 0.7081, 0.2026, 0.7086, 0.2026, 0.7221, 0.00507, 0.7216, 0.4042, 0.4984, 0.2067, 0.4979, 0.2067, 0.4843, 0.4043, 0.4848, 0.4043, 0.4848, 0.2067, 0.4843, 0.2068, 0.4684, 0.4043, 0.4689, 0.4043, 0.4689, 0.2068, 0.4684, 0.2069, 0.4507, 0.4044, 0.4512, 0.4044, 0.4512, 0.2069, 0.4507, 0.207, 0.432, 0.4045, 0.4325, 0.4045, 0.4325, 0.207, 0.432, 0.2071, 0.4128, 0.4046, 0.4133, 0.4046, 0.4133, 0.2071, 0.4128, 0.2072, 0.394, 0.4048, 0.3945, 0.4048, 0.3945, 0.2072, 0.394, 0.2073, 0.3764, 0.4049, 0.3768, 0.4049, 0.3768, 0.2073, 0.3764, 0.2074, 0.3604, 0.4049, 0.3609, 0.4049, 0.3609, 0.2074, 0.3604, 0.2075, 0.3469, 0.405, 0.3474, 0.2018, 0.8595, 0.3993, 0.86, 0.3992, 0.876, 0.2017, 0.8755, 0.4064, 0.08966, 0.4103, 0.07089, 0.4178, 0.05322, 0.4287, 0.03733, 0.4424, 0.02383, 0.4586, 0.01323, 0.4765, 0.005953, 0.4955, 0.002266, 0.5149, 0.002314, 0.5338, 0.006097, 0.5517, 0.01347, 0.5677, 0.02414, 0.5813, 0.03771, 0.592, 0.05366, 0.5993, 0.07136, 0.603, 0.09015, 0.6029, 0.1093, 0.599, 0.1281, 0.5915, 0.1457, 0.5807, 0.1616, 0.5669, 0.1751, 0.5507, 0.1857, 0.5328, 0.193, 0.5138, 0.1967, 0.4944, 0.1966, 0.4755, 0.1929, 0.4576, 0.1855, 0.4416, 0.1748, 0.428, 0.1612, 0.4173, 0.1453, 0.41, 0.1276, 0.4063, 0.1088, 0.2016, 0.8931, 0.3991, 0.8936, 0.399, 0.9124, 0.2015, 0.9119, 0.2017, 0.8755, 0.3992, 0.876, 0.3991, 0.8936, 0.2016, 0.8931, 0.7974, 0.4794, 0.7973, 0.4985, 0.7934, 0.5173, 0.7859, 0.535, 0.7751, 0.5509, 0.7613, 0.5644, 0.7451, 0.575, 0.7272, 0.5822, 0.7082, 0.5859, 0.6888, 0.5859, 0.6699, 0.5821, 0.652, 0.5747, 0.636, 0.564, 0.6224, 0.5505, 0.6117, 0.5345, 0.6044, 0.5168, 0.6007, 0.498, 0.6008, 0.4789, 0.6047, 0.4601, 0.6122, 0.4425, 0.6231, 0.4266, 0.6368, 0.4131, 0.653, 0.4025, 0.6709, 0.3952, 0.6899, 0.3915, 0.7093, 0.3915, 0.7282, 0.3953, 0.7461, 0.4027, 0.7621, 0.4134, 0.7757, 0.4269, 0.7864, 0.4429, 0.7937, 0.4606, 0.7954, 0.6712, 0.5979, 0.6707, 0.598, 0.6516, 0.7955, 0.6521, 0.7955, 0.6521, 0.598, 0.6516, 0.5981, 0.6328, 0.7956, 0.6333, 0.7956, 0.6333, 0.5981, 0.6328, 0.5982, 0.6151, 0.7957, 0.6156, 0.7957, 0.6156, 0.5982, 0.6151, 0.5983, 0.5992, 0.7958, 0.5997, 0.7958, 0.5997, 0.5983, 0.5992, 0.5983, 0.5856, 0.7959, 0.5861, 0.2011, 0.9834, 0.00362, 0.9829, 0.003708, 0.967, 0.2012, 0.9675, 0.2012, 0.9675, 0.003708, 0.967, 0.003807, 0.9493, 0.2013, 0.9498, 0.2013, 0.9498, 0.003807, 0.9493, 0.003911, 0.9306, 0.2014, 0.9311, 0.2014, 0.9311, 0.003911, 0.9306, 0.004016, 0.9114, 0.2015, 0.9119, 0.2015, 0.9119, 0.004016, 0.9114, 0.004121, 0.8926, 0.2016, 0.8931, 0.2016, 0.8931, 0.004121, 0.8926, 0.004219, 0.875, 0.2017, 0.8755, 0.2017, 0.8755, 0.004219, 0.875, 0.004307, 0.859, 0.2018, 0.8595, 0.4001, 0.7226, 0.2026, 0.7221, 0.2027, 0.7062, 0.4002, 0.7067, 0.4002, 0.7067, 0.2027, 0.7062, 0.2028, 0.6885, 0.4003, 0.689, 0.4003, 0.689, 0.2028, 0.6885, 0.2029, 0.6697, 0.4004, 0.6702, 0.4004, 0.6702, 0.2029, 0.6697, 0.203, 0.6506, 0.4005, 0.6511, 0.4005, 0.6511, 0.203, 0.6506, 0.2031, 0.6318, 0.4006, 0.6323, 0.4006, 0.6323, 0.2031, 0.6318, 0.2032, 0.6141, 0.4007, 0.6146, 0.4007, 0.6146, 0.2032, 0.6141, 0.2033, 0.5982, 0.4008, 0.5987, 0.4008, 0.5987, 0.2033, 0.5982, 0.2033, 0.5847, 0.4008, 0.5851, 0.2026, 0.7221, 0.4001, 0.7226, 0.4, 0.7361, 0.2025, 0.7356, 0.2025, 0.7356, 0.4, 0.7361, 0.3999, 0.752, 0.2024, 0.7516, 0.2024, 0.7516, 0.3999, 0.752, 0.3998, 0.7697, 0.2023, 0.7692, 0.2023, 0.7692, 0.3998, 0.7697, 0.3997, 0.7885, 0.2022, 0.788, 0.2022, 0.788, 0.3997, 0.7885, 0.3996, 0.8077, 0.2021, 0.8072, 0.2021, 0.8072, 0.3996, 0.8077, 0.3995, 0.8264, 0.202, 0.8259, 0.202, 0.8259, 0.3995, 0.8264, 0.3994, 0.8441, 0.2019, 0.8436, 0.2019, 0.8436, 0.3994, 0.8441, 0.3993, 0.86, 0.2018, 0.8595, 0.795, 0.7371, 0.5975, 0.7366, 0.5976, 0.7231, 0.7951, 0.7236, 0.7951, 0.7236, 0.5976, 0.7231, 0.5977, 0.7072, 0.7952, 0.7077, 0.4394, 0.5635, 0.4258, 0.55, 0.4152, 0.534, 0.4079, 0.5163, 0.4042, 0.4975, 0.4043, 0.4784, 0.4082, 0.4596, 0.4157, 0.442, 0.4265, 0.4261, 0.4403, 0.4126, 0.4564, 0.402, 0.4744, 0.3947, 0.4934, 0.391, 0.5127, 0.3911, 0.5317, 0.3948, 0.5495, 0.4022, 0.5656, 0.4129, 0.5792, 0.4265, 0.5899, 0.4424, 0.5972, 0.4601, 0.6008, 0.4789, 0.6007, 0.498, 0.5969, 0.5168, 0.5893, 0.5345, 0.5785, 0.5504, 0.5647, 0.5639, 0.5486, 0.5745, 0.5307, 0.5817, 0.5117, 0.5854, 0.4923, 0.5854, 0.4733, 0.5816, 0.4555, 0.5742, 0.7953, 0.69, 0.5978, 0.6895, 0.5979, 0.6707, 0.7954, 0.6712, 0.7952, 0.7077, 0.5977, 0.7072, 0.5978, 0.6895, 0.7953, 0.69, 0.6921, 0.002758, 0.7114, 0.002806, 0.7304, 0.006589, 0.7482, 0.01396, 0.7643, 0.02464, 0.7779, 0.03821, 0.7886, 0.05415, 0.7959, 0.07186, 0.7995, 0.09064, 0.7994, 0.1098, 0.7956, 0.1286, 0.7881, 0.1462, 0.7772, 0.1621, 0.7634, 0.1756, 0.7473, 0.1862, 0.7294, 0.1935, 0.7104, 0.1972, 0.691, 0.1971, 0.672, 0.1933, 0.6542, 0.186, 0.6382, 0.1753, 0.6245, 0.1617, 0.6139, 0.1458, 0.6066, 0.1281, 0.6029, 0.1093, 0.603, 0.09015, 0.6069, 0.07138, 0.6144, 0.05371, 0.6252, 0.03782, 0.639, 0.02432, 0.6551, 0.01373, 0.6731, 0.006445, 0.3997, 0.7885, 0.5972, 0.789, 0.5971, 0.8081, 0.3996, 0.8077, 0.3996, 0.8077, 0.5971, 0.8081, 0.597, 0.8269, 0.3995, 0.8264, 0.3995, 0.8264, 0.597, 0.8269, 0.5969, 0.8446, 0.3994, 0.8441, 0.3994, 0.8441, 0.5969, 0.8446, 0.5968, 0.8605, 0.3993, 0.86, 0.3993, 0.86, 0.5968, 0.8605, 0.5967, 0.8741, 0.3992, 0.8736, 0.7936, 0.9985, 0.5961, 0.998, 0.5961, 0.982, 0.7937, 0.9825, 0.7937, 0.9825, 0.5961, 0.982, 0.5962, 0.9644, 0.7938, 0.9649, 0.7938, 0.9649, 0.5962, 0.9644, 0.5964, 0.9456, 0.7939, 0.9461, 0.7939, 0.9461, 0.5964, 0.9456, 0.5965, 0.9264, 0.794, 0.9269, 0.794, 0.9269, 0.5965, 0.9264, 0.5966, 0.9077, 0.7941, 0.9082, 0.7941, 0.9082, 0.5966, 0.9077, 0.5967, 0.89, 0.7942, 0.8905, 0.7942, 0.8905, 0.5967, 0.89, 0.5967, 0.8741, 0.7943, 0.8746, 0.2096, 0.139, 0.01211, 0.1385, 0.0122, 0.1226, 0.2097, 0.1231, 0.2097, 0.1231, 0.0122, 0.1226, 0.01229, 0.1049, 0.2098, 0.1054, 0.2098, 0.1054, 0.01229, 0.1049, 0.0124, 0.08612, 0.2099, 0.08661, 0.2099, 0.08661, 0.0124, 0.08612, 0.0125, 0.06697, 0.21, 0.06747, 0.21, 0.06747, 0.0125, 0.06697, 0.01261, 0.0482, 0.2101, 0.04869, 0.2101, 0.04869, 0.01261, 0.0482, 0.01271, 0.03051, 0.2102, 0.03101, 0.2102, 0.03101, 0.01271, 0.03051, 0.01279, 0.01459, 0.2103, 0.01509, 0.2103, 0.01509, 0.01279, 0.01459, 0.01287, 0.001058, 0.2104, 0.001552, 0.405, 0.3474, 0.2075, 0.3469, 0.2076, 0.3334, 0.4051, 0.3339, 0.4051, 0.3339, 0.2076, 0.3334, 0.2077, 0.3174, 0.4052, 0.3179, 0.4052, 0.3179, 0.2077, 0.3174, 0.2078, 0.2998, 0.4053, 0.3003, 0.4053, 0.3003, 0.2078, 0.2998, 0.2079, 0.281, 0.4054, 0.2815, 0.4054, 0.2815, 0.2079, 0.281, 0.208, 0.2618, 0.4055, 0.2623, 0.4055, 0.2623, 0.208, 0.2618, 0.2081, 0.2431, 0.4056, 0.2436, 0.4056, 0.2436, 0.2081, 0.2431, 0.2082, 0.2254, 0.4057, 0.2259, 0.4057, 0.2259, 0.2082, 0.2254, 0.2083, 0.2095, 0.4058, 0.21, 0.4058, 0.21, 0.2083, 0.2095, 0.2083, 0.1959, 0.4059, 0.1964, 0.4, 0.7361, 0.5975, 0.7366, 0.5974, 0.7525, 0.3999, 0.752, 0.9238, 0.5827, 0.9048, 0.5864, 0.8854, 0.5864, 0.8664, 0.5826, 0.8486, 0.5752, 0.8326, 0.5645, 0.8189, 0.551, 0.8083, 0.535, 0.801, 0.5173, 0.7973, 0.4985, 0.7974, 0.4794, 0.8013, 0.4606, 0.8088, 0.4429, 0.8196, 0.4271, 0.8334, 0.4136, 0.8495, 0.403, 0.8675, 0.3957, 0.8865, 0.392, 0.9058, 0.392, 0.9248, 0.3958, 0.9426, 0.4032, 0.9587, 0.4139, 0.9723, 0.4274, 0.983, 0.4434, 0.9903, 0.4611, 0.9939, 0.4799, 0.9938, 0.499, 0.99, 0.5178, 0.9825, 0.5355, 0.9716, 0.5513, 0.9578, 0.5648, 0.9417, 0.5754, 0.3998, 0.7697, 0.5973, 0.7702, 0.5972, 0.789, 0.3997, 0.7885, 0.3999, 0.752, 0.5974, 0.7525, 0.5973, 0.7702, 0.3998, 0.7697, 0.6058, 0.2658, 0.6133, 0.2481, 0.6241, 0.2322, 0.6379, 0.2187, 0.6541, 0.2081, 0.672, 0.2008, 0.691, 0.1971, 0.7104, 0.1972, 0.7293, 0.201, 0.7472, 0.2083, 0.7632, 0.219, 0.7768, 0.2326, 0.7875, 0.2485, 0.7948, 0.2662, 0.7985, 0.285, 0.7984, 0.3042, 0.7945, 0.3229, 0.787, 0.3406, 0.7761, 0.3565, 0.7624, 0.37, 0.7462, 0.3806, 0.7283, 0.3879, 0.7093, 0.3915, 0.6899, 0.3915, 0.671, 0.3877, 0.6531, 0.3803, 0.6371, 0.3697, 0.6235, 0.3561, 0.6128, 0.3402, 0.6055, 0.3224, 0.6018, 0.3037, 0.6019, 0.2845, 0.4005, 0.6511, 0.598, 0.6516, 0.5979, 0.6707, 0.4004, 0.6702, 0.4004, 0.6702, 0.5979, 0.6707, 0.5978, 0.6895, 0.4003, 0.689, 0.4003, 0.689, 0.5978, 0.6895, 0.5977, 0.7072, 0.4002, 0.7067, 0.4002, 0.7067, 0.5977, 0.7072, 0.5976, 0.7231, 0.4001, 0.7226, 0.4001, 0.7226, 0.5976, 0.7231, 0.5975, 0.7366, 0.4, 0.7361, 0.7943, 0.8746, 0.9918, 0.8751, 0.9917, 0.891, 0.7942, 0.8905, 0.7942, 0.8905, 0.9917, 0.891, 0.9916, 0.9087, 0.7941, 0.9082, 0.7941, 0.9082, 0.9916, 0.9087, 0.9915, 0.9274, 0.794, 0.9269, 0.794, 0.9269, 0.9915, 0.9274, 0.9914, 0.9466, 0.7939, 0.9461, 0.7939, 0.9461, 0.9914, 0.9466, 0.9913, 0.9654, 0.7938, 0.9649, 0.7938, 0.9649, 0.9913, 0.9654, 0.9912, 0.983, 0.7937, 0.9825, 0.7937, 0.9825, 0.9912, 0.983, 0.9911, 0.999, 0.7936, 0.9985, 0.795, 0.7371, 0.9925, 0.7376, 0.9924, 0.7535, 0.7949, 0.753, 0.7949, 0.753, 0.9924, 0.7535, 0.9923, 0.7712, 0.7948, 0.7707, 0.7948, 0.7707, 0.9923, 0.7712, 0.9922, 0.79, 0.7947, 0.7895, 0.7947, 0.7895, 0.9922, 0.79, 0.9921, 0.8091, 0.7946, 0.8086, 0.7946, 0.8086, 0.9921, 0.8091, 0.992, 0.8279, 0.7945, 0.8274, 0.7945, 0.8274, 0.992, 0.8279, 0.9919, 0.8456, 0.7944, 0.8451, 0.7944, 0.8451, 0.9919, 0.8456, 0.9918, 0.8615, 0.7943, 0.861, 0.7943, 0.861, 0.9918, 0.8615, 0.9918, 0.8751, 0.7943, 0.8746, 0.2076, 0.3334, 0.01008, 0.3329, 0.01015, 0.3193, 0.2077, 0.3198, 0.2077, 0.3198, 0.01015, 0.3193, 0.01024, 0.3034, 0.2077, 0.3039, 0.2077, 0.3039, 0.01024, 0.3034, 0.01034, 0.2857, 0.2078, 0.2862, 0.2078, 0.2862, 0.01034, 0.2857, 0.01044, 0.267, 0.2079, 0.2674, 0.2079, 0.2674, 0.01044, 0.267, 0.01055, 0.2478, 0.2081, 0.2483, 0.2081, 0.2483, 0.01055, 0.2478, 0.01065, 0.229, 0.2082, 0.2295, 0.2082, 0.2295, 0.01065, 0.229, 0.01075, 0.2113, 0.2083, 0.2118, 0.2083, 0.2118, 0.01075, 0.2113, 0.01084, 0.1954, 0.2083, 0.1959, 0.4008, 0.5851, 0.5983, 0.5856, 0.5983, 0.5992, 0.4008, 0.5987, 0.4008, 0.5987, 0.5983, 0.5992, 0.5982, 0.6151, 0.4007, 0.6146, 0.4414, 0.2182, 0.4575, 0.2076, 0.4754, 0.2003, 0.4944, 0.1966, 0.5138, 0.1967, 0.5328, 0.2005, 0.5506, 0.2078, 0.5667, 0.2185, 0.5803, 0.2321, 0.5909, 0.248, 0.5982, 0.2657, 0.6019, 0.2845, 0.6018, 0.3037, 0.5979, 0.3224, 0.5904, 0.3401, 0.5796, 0.356, 0.5658, 0.3695, 0.5497, 0.3801, 0.5317, 0.3874, 0.5127, 0.3911, 0.4934, 0.391, 0.4744, 0.3872, 0.4566, 0.3799, 0.4405, 0.3692, 0.4269, 0.3556, 0.4162, 0.3397, 0.4089, 0.322, 0.4053, 0.3032, 0.4054, 0.284, 0.4092, 0.2653, 0.4168, 0.2476, 0.4276, 0.2317, 0.4006, 0.6323, 0.5981, 0.6328, 0.598, 0.6516, 0.4005, 0.6511, 0.4007, 0.6146, 0.5982, 0.6151, 0.5981, 0.6328, 0.4006, 0.6323, 0.9069, 0.1977, 0.9259, 0.2015, 0.9437, 0.2088, 0.9598, 0.2195, 0.9734, 0.2331, 0.984, 0.249, 0.9914, 0.2667, 0.995, 0.2855, 0.9949, 0.3046, 0.991, 0.3234, 0.9835, 0.3411, 0.9727, 0.357, 0.9589, 0.3705, 0.9428, 0.3811, 0.9248, 0.3884, 0.9058, 0.392, 0.8865, 0.392, 0.8675, 0.3882, 0.8497, 0.3808, 0.8336, 0.3702, 0.82, 0.3566, 0.8093, 0.3406, 0.802, 0.3229, 0.7984, 0.3042, 0.7985, 0.285, 0.8024, 0.2662, 0.8099, 0.2486, 0.8207, 0.2327, 0.8345, 0.2192, 0.8506, 0.2086, 0.8685, 0.2013, 0.8876, 0.1976])
me_cilindro_003.materials.append(mat_wood_2)
me_cilindro_003.use_remesh_preserve_volume = False
me_cilindro_003.use_remesh_preserve_attributes = False
me_cilindro_003.use_mirror_vertex_groups = False
me_cilindro_003.update()
me_plano_007 = bpy.data.meshes.new('Plano.007')
me_plano_007.from_pydata([(-1.0, -1.0, 0.0), (1.0, -1.0, 0.0), (-1.0, 1.0, 0.0), (1.0, 1.0, 0.0)], [], [(0, 1, 3, 2)])
_uv = me_plano_007.uv_layers.new(name='UVMap')
_uv.uv.foreach_set('vector', [1.49e-07, 1.0, 0.0, 1.49e-07, 1.0, 0.0, 1.0, 1.0])
me_plano_007.materials.append(mat_cloth_cord_1)
me_plano_007.use_remesh_preserve_volume = False
me_plano_007.use_remesh_preserve_attributes = False
me_plano_007.use_mirror_vertex_groups = False
me_plano_007.update()
me_plano_006 = bpy.data.meshes.new('Plano.006')
me_plano_006.from_pydata([(-1.0, -1.0, 0.0), (1.0, -1.0, 0.0), (-1.0, 1.0, 0.0), (1.0, 1.0, 0.0)], [], [(0, 1, 3, 2)])
_uv = me_plano_006.uv_layers.new(name='UVMap')
_uv.uv.foreach_set('vector', [1.49e-07, 1.0, 0.0, 1.49e-07, 1.0, 0.0, 1.0, 1.0])
me_plano_006.materials.append(mat_cloth_cord_1)
me_plano_006.use_remesh_preserve_volume = False
me_plano_006.use_remesh_preserve_attributes = False
me_plano_006.use_mirror_vertex_groups = False
me_plano_006.update()
me_plano = bpy.data.meshes.new('Plano')
me_plano.from_pydata([(-1.0, -1.0, 0.0), (1.0, -1.0, 0.0), (-1.0, 1.0, 0.0), (1.0, 1.0, 0.0)], [], [(0, 1, 3, 2)])
_uv = me_plano.uv_layers.new(name='UVMap')
_uv.uv.foreach_set('vector', [0.0001, 9.998e-05, 0.9999, 9.998e-05, 0.9999, 0.9999, 9.998e-05, 0.9999])
me_plano.materials.append(mat_mossrock)
me_plano.use_remesh_preserve_volume = False
me_plano.use_remesh_preserve_attributes = False
me_plano.use_mirror_vertex_groups = False
me_plano.update()

# ---- objects
ob_plano = bpy.data.objects.new('Plano', me_plano_003)
ob_cubo = bpy.data.objects.new('Cubo', me_cubo_002)
ob_paredizq = bpy.data.objects.new('ParedIzq', me_cubo_001)
ob_paretdrch = bpy.data.objects.new('ParetDrch', me_cubo)
ob_puertaizq = bpy.data.objects.new('PuertaIzq', me_cubo_013)
ob_puertadrch = bpy.data.objects.new('PuertaDrch', me_cubo_012)
ob_paja5 = bpy.data.objects.new('Paja5', me_cubo_011)
ob_humoplano = bpy.data.objects.new('HumoPlano', me_cubo_010)
ob_paja3 = bpy.data.objects.new('Paja3', me_cubo_009)
ob_paja1 = bpy.data.objects.new('Paja1', me_cubo_008)
ob_paja2 = bpy.data.objects.new('Paja2', me_cubo_007)
ob_punto_001 = bpy.data.objects.new('Punto.001', light_punto_001)
ob_punto = bpy.data.objects.new('Punto', light_punto)
ob_pareddrch_003 = bpy.data.objects.new('ParedDrch.003', me_plano_010)
ob_sol = bpy.data.objects.new('Sol', light_sol)
ob_pareddrch_002 = bpy.data.objects.new('ParedDrch.002', me_plano_009)
ob_pareddrch_001 = bpy.data.objects.new('ParedDrch.001', me_plano_008)
ob_bigaizqex = bpy.data.objects.new('BigaIzqEx', me_cilindro_003)
ob_tejadodrch = bpy.data.objects.new('TejadoDrch', me_plano_007)
ob_tejadoizq = bpy.data.objects.new('TejadoIzq', me_plano_006)
ob_suelo = bpy.data.objects.new('Suelo', me_plano)
ob_lamp = bpy.data.objects.new('Lamp', light_lamp)
ob_camera = bpy.data.objects.new('Camera', cam_camera)

# ---- transforms, parenting, visibility, modifiers, constraints
ob_plano.location = (0.0, 1.46, 2.805)
ob_plano.scale = (0.1489, 0.1489, 0.1489)
ob_plano.lineart.crease_threshold = 0.0
ob_cubo.location = (0.0, 1.46, 2.611)
ob_cubo.scale = (0.1927, 0.1927, 0.1927)
ob_cubo.lineart.crease_threshold = 0.0
ob_paredizq.location = (-1.75, 0.5, 1.0)
ob_paredizq.rotation_euler = (0.0, -0.0, -0.0001141)
ob_paredizq.scale = (0.0025, 1.25, 1.0)
ob_paredizq.lineart.crease_threshold = 0.0
ob_paretdrch.location = (1.75, 0.5, 1.0)
ob_paretdrch.scale = (0.025, 1.25, 1.0)
ob_paretdrch.lineart.crease_threshold = 0.0
ob_puertaizq.location = (-0.586, -0.4622, 0.75)
ob_puertaizq.rotation_euler = (0.0, -0.0, -0.6065)
ob_puertaizq.scale = (0.05, 0.375, 0.75)
ob_puertaizq.lineart.crease_threshold = 0.0
ob_puertadrch.location = (0.5845, -0.4405, 0.75)
ob_puertadrch.rotation_euler = (0.0, -0.0, 0.6065)
ob_puertadrch.scale = (0.05, 0.375, 0.75)
ob_puertadrch.lineart.crease_threshold = 0.0
ob_paja5.location = (0.9529, -1.316, 0.4768)
ob_paja5.rotation_euler = (5.247, -1.528, 2.551)
ob_paja5.scale = (0.1596, 0.4597, 0.1596)
ob_paja5.lineart.crease_threshold = 0.0
ob_humoplano.location = (0.9127, -1.447, 0.1674)
ob_humoplano.rotation_euler = (5.247, -1.528, 2.551)
ob_humoplano.scale = (0.1596, 0.4597, 0.1596)
ob_humoplano.lineart.crease_threshold = 0.0
ob_paja3.location = (1.075, -1.101, 0.1495)
ob_paja3.rotation_euler = (5.247, -1.528, 2.551)
ob_paja3.scale = (0.1596, 0.4597, 0.1596)
ob_paja3.lineart.crease_threshold = 0.0
ob_paja1.location = (-1.0, -1.293, 0.4768)
ob_paja1.rotation_euler = (-1.144, -0.00408, 3.463)
ob_paja1.scale = (0.1596, 0.4597, 0.1596)
ob_paja1.lineart.crease_threshold = 0.0
ob_paja2.location = (-1.199, -1.024, 0.1724)
ob_paja2.rotation_euler = (0.0, -0.0, 1.741)
ob_paja2.scale = (0.1596, 0.4597, 0.1596)
ob_paja2.lineart.crease_threshold = 0.0
ob_punto_001.location = (0.002501, 3.418, 1.171)
ob_punto_001.lineart.crease_threshold = 0.0
ob_punto.location = (-3.287, -1.906, 0.7719)
ob_punto.lineart.crease_threshold = 0.0
ob_pareddrch_003.location = (1.75, 0.5, 1.0)
ob_pareddrch_003.rotation_euler = (0.0, 1.571, 0.0)
ob_pareddrch_003.scale = (1.0, 1.25, 1.0)
ob_pareddrch_003.lineart.crease_threshold = 0.0
ob_sol.location = (-3.322, -4.951, 6.747)
ob_sol.lineart.crease_threshold = 0.0
ob_pareddrch_002.location = (1.75, 0.5, 1.0)
ob_pareddrch_002.rotation_euler = (0.0, 1.571, 0.0)
ob_pareddrch_002.scale = (1.0, 1.25, 1.0)
ob_pareddrch_002.lineart.crease_threshold = 0.0
ob_pareddrch_001.location = (1.75, 0.5, 1.0)
ob_pareddrch_001.rotation_euler = (0.0, 1.571, 0.0)
ob_pareddrch_001.scale = (1.0, 1.25, 1.0)
ob_pareddrch_001.lineart.crease_threshold = 0.0
ob_bigaizqex.location = (-1.8, 0.5, 2.0)
ob_bigaizqex.rotation_euler = (1.571, 0.0, 0.0)
ob_bigaizqex.scale = (0.05, 0.05, 1.5)
ob_bigaizqex.lineart.crease_threshold = 0.0
ob_tejadodrch.location = (0.9, 0.5, 2.26)
ob_tejadodrch.rotation_euler = (0.0, 0.2686, 0.0)
ob_tejadodrch.scale = (0.95, 1.35, 1.0)
ob_tejadodrch.lineart.crease_threshold = 0.0
ob_tejadoizq.location = (-0.9, 0.5, 2.26)
ob_tejadoizq.rotation_euler = (0.0, -0.2686, 0.0)
ob_tejadoizq.scale = (0.95, 1.35, 1.0)
ob_tejadoizq.lineart.crease_threshold = 0.0
ob_suelo.location = (0.0, 0.0, 0.0)
ob_suelo.scale = (1.75, 1.75, 1.0)
ob_suelo.lineart.crease_threshold = 0.0
ob_lamp.location = (4.076, 1.005, 5.904)
ob_lamp.rotation_euler = (0.6503, 0.05522, 1.866)
ob_lamp.lock_rotations_4d = False
ob_lamp.empty_display_type = 'ARROWS'
ob_lamp.color = (0.0, 0.0, 0.0, 0.0)
ob_lamp.lineart.crease_threshold = 0.0
ob_camera.location = (7.481, -6.508, 5.344)
ob_camera.rotation_euler = (1.109, 0.01082, 0.8149)
ob_camera.lock_rotations_4d = False
ob_camera.empty_display_type = 'ARROWS'
ob_camera.color = (0.0, 0.0, 0.0, 0.0)
ob_camera.display_type = 'WIRE'
ob_camera.lineart.crease_threshold = 0.0

# ---- collection membership
col_collection_1.objects.link(ob_plano)
col_collection_1.objects.link(ob_cubo)
col_collection_1.objects.link(ob_paredizq)
col_collection_1.objects.link(ob_paretdrch)
col_collection_1.objects.link(ob_puertaizq)
col_collection_1.objects.link(ob_puertadrch)
col_collection_1.objects.link(ob_paja5)
col_collection_1.objects.link(ob_humoplano)
col_collection_1.objects.link(ob_paja3)
col_collection_1.objects.link(ob_paja1)
col_collection_1.objects.link(ob_paja2)
col_collection_1.objects.link(ob_punto_001)
col_collection_1.objects.link(ob_punto)
col_collection_1.objects.link(ob_pareddrch_003)
col_collection_1.objects.link(ob_sol)
col_collection_1.objects.link(ob_pareddrch_002)
col_collection_1.objects.link(ob_pareddrch_001)
col_collection_1.objects.link(ob_bigaizqex)
col_collection_1.objects.link(ob_tejadodrch)
col_collection_1.objects.link(ob_tejadoizq)
col_collection_1.objects.link(ob_suelo)
col_collection_1.objects.link(ob_lamp)
col_collection_1.objects.link(ob_camera)

# ---- scene / render settings (as saved in the file)
scene.camera = ob_camera
scene.frame_start = 1; scene.frame_end = 100; scene.frame_set(45)
scene.render.engine = 'BLENDER_EEVEE_NEXT'
scene.render.resolution_percentage = 50
scene.render.dither_intensity = 0.0
scene.cycles.use_denoising = False
scene.cycles.samples = 10
scene.cycles.sampling_pattern = 'TABULATED_SOBOL'
scene.cycles.light_sampling_threshold = 0.0
scene.cycles.use_adaptive_sampling = False
scene.cycles.use_light_tree = False
scene.cycles.blur_glossy = 0.0
scene.cycles.pixel_filter_type = 'GAUSSIAN'
scene.cycles.sample_clamp_indirect = 0.0
scene.view_settings.view_transform = 'Standard'
bpy.context.view_layer.update()
